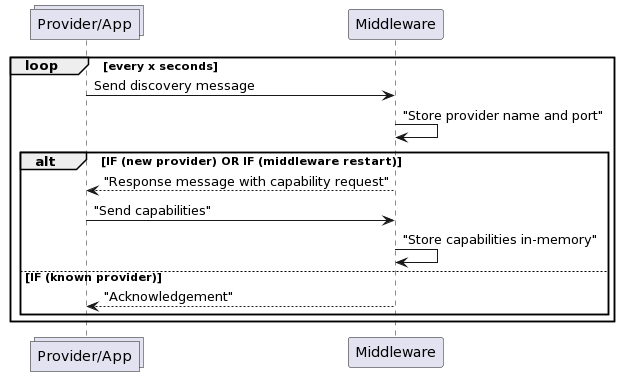

The diagram above was rendered by PlantUML. Its source (embedded in the PNG):
@startuml
collections "Provider/App"  as Provider

loop every x seconds
    Provider -> Middleware: Send discovery message
    Middleware -> Middleware: "Store provider name and port"

    alt IF (new provider) OR IF (middleware restart)

        Middleware --> Provider: "Response message with capability request"
        Provider -> Middleware: "Send capabilities"
        Middleware -> Middleware: "Store capabilities in-memory"

    else IF (known provider)

        Middleware --> Provider: "Acknowledgement"

    end
end
@enduml